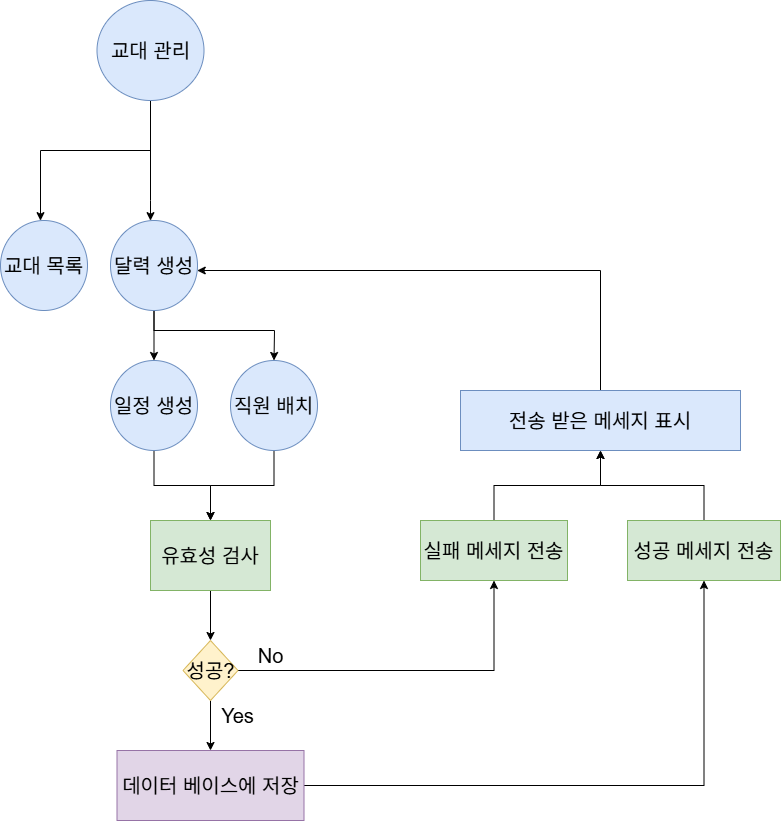

The diagram above was exported from draw.io. Its source (the exported page's mxGraphModel, read from the mxfile embedded in the PNG):
<mxGraphModel dx="1426" dy="751" grid="1" gridSize="10" guides="1" tooltips="1" connect="1" arrows="1" fold="1" page="1" pageScale="1" pageWidth="827" pageHeight="1169" math="0" shadow="0">
  <root>
    <mxCell id="0" />
    <mxCell id="1" parent="0" />
    <mxCell id="jV8Q9i4upCaSw7ZtxpSg-81" value="" style="edgeStyle=orthogonalEdgeStyle;rounded=0;orthogonalLoop=1;jettySize=auto;html=1;fontSize=20;" parent="1" source="jV8Q9i4upCaSw7ZtxpSg-32" target="jV8Q9i4upCaSw7ZtxpSg-80" edge="1">
      <mxGeometry relative="1" as="geometry">
        <Array as="points">
          <mxPoint x="173" y="250" />
          <mxPoint x="173" y="250" />
        </Array>
      </mxGeometry>
    </mxCell>
    <mxCell id="jV8Q9i4upCaSw7ZtxpSg-128" style="edgeStyle=orthogonalEdgeStyle;rounded=0;orthogonalLoop=1;jettySize=auto;html=1;fontSize=20;" parent="1" source="jV8Q9i4upCaSw7ZtxpSg-32" target="jV8Q9i4upCaSw7ZtxpSg-77" edge="1">
      <mxGeometry relative="1" as="geometry">
        <Array as="points">
          <mxPoint x="173" y="200" />
          <mxPoint x="63" y="200" />
        </Array>
      </mxGeometry>
    </mxCell>
    <mxCell id="jV8Q9i4upCaSw7ZtxpSg-32" value="교대 관리" style="ellipse;whiteSpace=wrap;html=1;fontSize=20;fillColor=#dae8fc;strokeColor=#6c8ebf;" parent="1" vertex="1">
      <mxGeometry x="119.5" y="50" width="107" height="100" as="geometry" />
    </mxCell>
    <mxCell id="jV8Q9i4upCaSw7ZtxpSg-77" value="교대 목록" style="ellipse;whiteSpace=wrap;html=1;fontSize=20;fillColor=#dae8fc;strokeColor=#6c8ebf;" parent="1" vertex="1">
      <mxGeometry x="23" y="270" width="87" height="90" as="geometry" />
    </mxCell>
    <mxCell id="hs0E5Aj48llWg-Utdaqi-1" value="" style="edgeStyle=orthogonalEdgeStyle;rounded=0;orthogonalLoop=1;jettySize=auto;html=1;" parent="1" source="jV8Q9i4upCaSw7ZtxpSg-80" target="jV8Q9i4upCaSw7ZtxpSg-85" edge="1">
      <mxGeometry relative="1" as="geometry" />
    </mxCell>
    <mxCell id="hs0E5Aj48llWg-Utdaqi-2" style="edgeStyle=orthogonalEdgeStyle;rounded=0;orthogonalLoop=1;jettySize=auto;html=1;" parent="1" source="jV8Q9i4upCaSw7ZtxpSg-80" target="jV8Q9i4upCaSw7ZtxpSg-112" edge="1">
      <mxGeometry relative="1" as="geometry">
        <Array as="points">
          <mxPoint x="177" y="380" />
          <mxPoint x="297" y="380" />
        </Array>
      </mxGeometry>
    </mxCell>
    <mxCell id="jV8Q9i4upCaSw7ZtxpSg-80" value="달력 생성" style="ellipse;whiteSpace=wrap;html=1;fontSize=20;fillColor=#dae8fc;strokeColor=#6c8ebf;" parent="1" vertex="1">
      <mxGeometry x="133" y="270" width="87" height="90" as="geometry" />
    </mxCell>
    <mxCell id="jV8Q9i4upCaSw7ZtxpSg-114" value="" style="edgeStyle=orthogonalEdgeStyle;rounded=0;orthogonalLoop=1;jettySize=auto;html=1;fontSize=20;" parent="1" source="jV8Q9i4upCaSw7ZtxpSg-85" target="jV8Q9i4upCaSw7ZtxpSg-90" edge="1">
      <mxGeometry relative="1" as="geometry" />
    </mxCell>
    <mxCell id="jV8Q9i4upCaSw7ZtxpSg-85" value="일정 생성" style="ellipse;whiteSpace=wrap;html=1;fontSize=20;fillColor=#dae8fc;strokeColor=#6c8ebf;" parent="1" vertex="1">
      <mxGeometry x="133" y="410" width="87" height="90" as="geometry" />
    </mxCell>
    <mxCell id="jV8Q9i4upCaSw7ZtxpSg-122" style="edgeStyle=orthogonalEdgeStyle;rounded=0;orthogonalLoop=1;jettySize=auto;html=1;fontSize=20;" parent="1" source="jV8Q9i4upCaSw7ZtxpSg-87" target="jV8Q9i4upCaSw7ZtxpSg-97" edge="1">
      <mxGeometry relative="1" as="geometry" />
    </mxCell>
    <mxCell id="jV8Q9i4upCaSw7ZtxpSg-87" value="데이터 베이스에 저장" style="whiteSpace=wrap;html=1;fillColor=#e1d5e7;strokeColor=#9673a6;fontSize=20;" parent="1" vertex="1">
      <mxGeometry x="139.5" y="800" width="187" height="70" as="geometry" />
    </mxCell>
    <mxCell id="jV8Q9i4upCaSw7ZtxpSg-116" value="" style="edgeStyle=orthogonalEdgeStyle;rounded=0;orthogonalLoop=1;jettySize=auto;html=1;fontSize=20;" parent="1" source="jV8Q9i4upCaSw7ZtxpSg-90" target="jV8Q9i4upCaSw7ZtxpSg-115" edge="1">
      <mxGeometry relative="1" as="geometry" />
    </mxCell>
    <mxCell id="jV8Q9i4upCaSw7ZtxpSg-90" value="유효성 검사" style="whiteSpace=wrap;html=1;fillColor=#d5e8d4;strokeColor=#82b366;fontSize=20;" parent="1" vertex="1">
      <mxGeometry x="173" y="570" width="120" height="70" as="geometry" />
    </mxCell>
    <mxCell id="jV8Q9i4upCaSw7ZtxpSg-124" style="edgeStyle=orthogonalEdgeStyle;rounded=0;orthogonalLoop=1;jettySize=auto;html=1;fontSize=20;" parent="1" source="jV8Q9i4upCaSw7ZtxpSg-96" target="jV8Q9i4upCaSw7ZtxpSg-121" edge="1">
      <mxGeometry relative="1" as="geometry" />
    </mxCell>
    <mxCell id="jV8Q9i4upCaSw7ZtxpSg-96" value="실패 메세지 전송" style="whiteSpace=wrap;html=1;fillColor=#d5e8d4;strokeColor=#82b366;fontSize=20;" parent="1" vertex="1">
      <mxGeometry x="443" y="570" width="147" height="60" as="geometry" />
    </mxCell>
    <mxCell id="jV8Q9i4upCaSw7ZtxpSg-123" style="edgeStyle=orthogonalEdgeStyle;rounded=0;orthogonalLoop=1;jettySize=auto;html=1;fontSize=20;" parent="1" source="jV8Q9i4upCaSw7ZtxpSg-97" target="jV8Q9i4upCaSw7ZtxpSg-121" edge="1">
      <mxGeometry relative="1" as="geometry" />
    </mxCell>
    <mxCell id="jV8Q9i4upCaSw7ZtxpSg-97" value="성공 메세지 전송" style="whiteSpace=wrap;html=1;fillColor=#d5e8d4;strokeColor=#82b366;fontSize=20;" parent="1" vertex="1">
      <mxGeometry x="650" y="570" width="153" height="60" as="geometry" />
    </mxCell>
    <mxCell id="jV8Q9i4upCaSw7ZtxpSg-110" value="Yes" style="text;html=1;align=center;verticalAlign=middle;resizable=0;points=[];autosize=1;strokeColor=none;fillColor=none;fontSize=20;" parent="1" vertex="1">
      <mxGeometry x="230" y="745" width="60" height="40" as="geometry" />
    </mxCell>
    <mxCell id="jV8Q9i4upCaSw7ZtxpSg-111" value="No" style="text;html=1;align=center;verticalAlign=middle;resizable=0;points=[];autosize=1;strokeColor=none;fillColor=none;fontSize=20;" parent="1" vertex="1">
      <mxGeometry x="268" y="685" width="50" height="40" as="geometry" />
    </mxCell>
    <mxCell id="jV8Q9i4upCaSw7ZtxpSg-120" style="edgeStyle=orthogonalEdgeStyle;rounded=0;orthogonalLoop=1;jettySize=auto;html=1;fontSize=20;" parent="1" source="jV8Q9i4upCaSw7ZtxpSg-112" target="jV8Q9i4upCaSw7ZtxpSg-90" edge="1">
      <mxGeometry relative="1" as="geometry" />
    </mxCell>
    <mxCell id="jV8Q9i4upCaSw7ZtxpSg-112" value="직원 배치" style="ellipse;whiteSpace=wrap;html=1;fontSize=20;fillColor=#dae8fc;strokeColor=#6c8ebf;" parent="1" vertex="1">
      <mxGeometry x="253" y="410" width="87" height="90" as="geometry" />
    </mxCell>
    <mxCell id="jV8Q9i4upCaSw7ZtxpSg-117" style="edgeStyle=orthogonalEdgeStyle;rounded=0;orthogonalLoop=1;jettySize=auto;html=1;entryX=0.5;entryY=1;entryDx=0;entryDy=0;fontSize=20;" parent="1" source="jV8Q9i4upCaSw7ZtxpSg-115" target="jV8Q9i4upCaSw7ZtxpSg-96" edge="1">
      <mxGeometry relative="1" as="geometry" />
    </mxCell>
    <mxCell id="jV8Q9i4upCaSw7ZtxpSg-118" value="" style="edgeStyle=orthogonalEdgeStyle;rounded=0;orthogonalLoop=1;jettySize=auto;html=1;fontSize=20;" parent="1" source="jV8Q9i4upCaSw7ZtxpSg-115" target="jV8Q9i4upCaSw7ZtxpSg-87" edge="1">
      <mxGeometry relative="1" as="geometry" />
    </mxCell>
    <mxCell id="jV8Q9i4upCaSw7ZtxpSg-115" value="성공?" style="rhombus;whiteSpace=wrap;html=1;fontSize=20;fillColor=#fff2cc;strokeColor=#d6b656;" parent="1" vertex="1">
      <mxGeometry x="205.5" y="690" width="55" height="60" as="geometry" />
    </mxCell>
    <mxCell id="jV8Q9i4upCaSw7ZtxpSg-126" style="edgeStyle=orthogonalEdgeStyle;rounded=0;orthogonalLoop=1;jettySize=auto;html=1;fontSize=20;" parent="1" source="jV8Q9i4upCaSw7ZtxpSg-121" target="jV8Q9i4upCaSw7ZtxpSg-80" edge="1">
      <mxGeometry relative="1" as="geometry">
        <Array as="points">
          <mxPoint x="623" y="320" />
        </Array>
      </mxGeometry>
    </mxCell>
    <mxCell id="jV8Q9i4upCaSw7ZtxpSg-121" value="전송 받은 메세지 표시" style="whiteSpace=wrap;html=1;fillColor=#dae8fc;strokeColor=#6c8ebf;fontSize=20;" parent="1" vertex="1">
      <mxGeometry x="483" y="440" width="280" height="60" as="geometry" />
    </mxCell>
  </root>
</mxGraphModel>